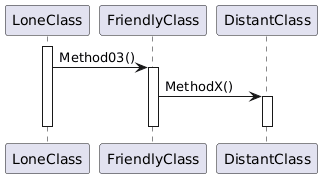

The diagram above was rendered by PlantUML. Its source (embedded in the PNG):
@startuml
' LoneClass.H()



activate LoneClass

LoneClass -> FriendlyClass : Method03()
activate FriendlyClass
FriendlyClass -> DistantClass : MethodX()
activate DistantClass
deactivate DistantClass
deactivate FriendlyClass

deactivate LoneClass
@enduml